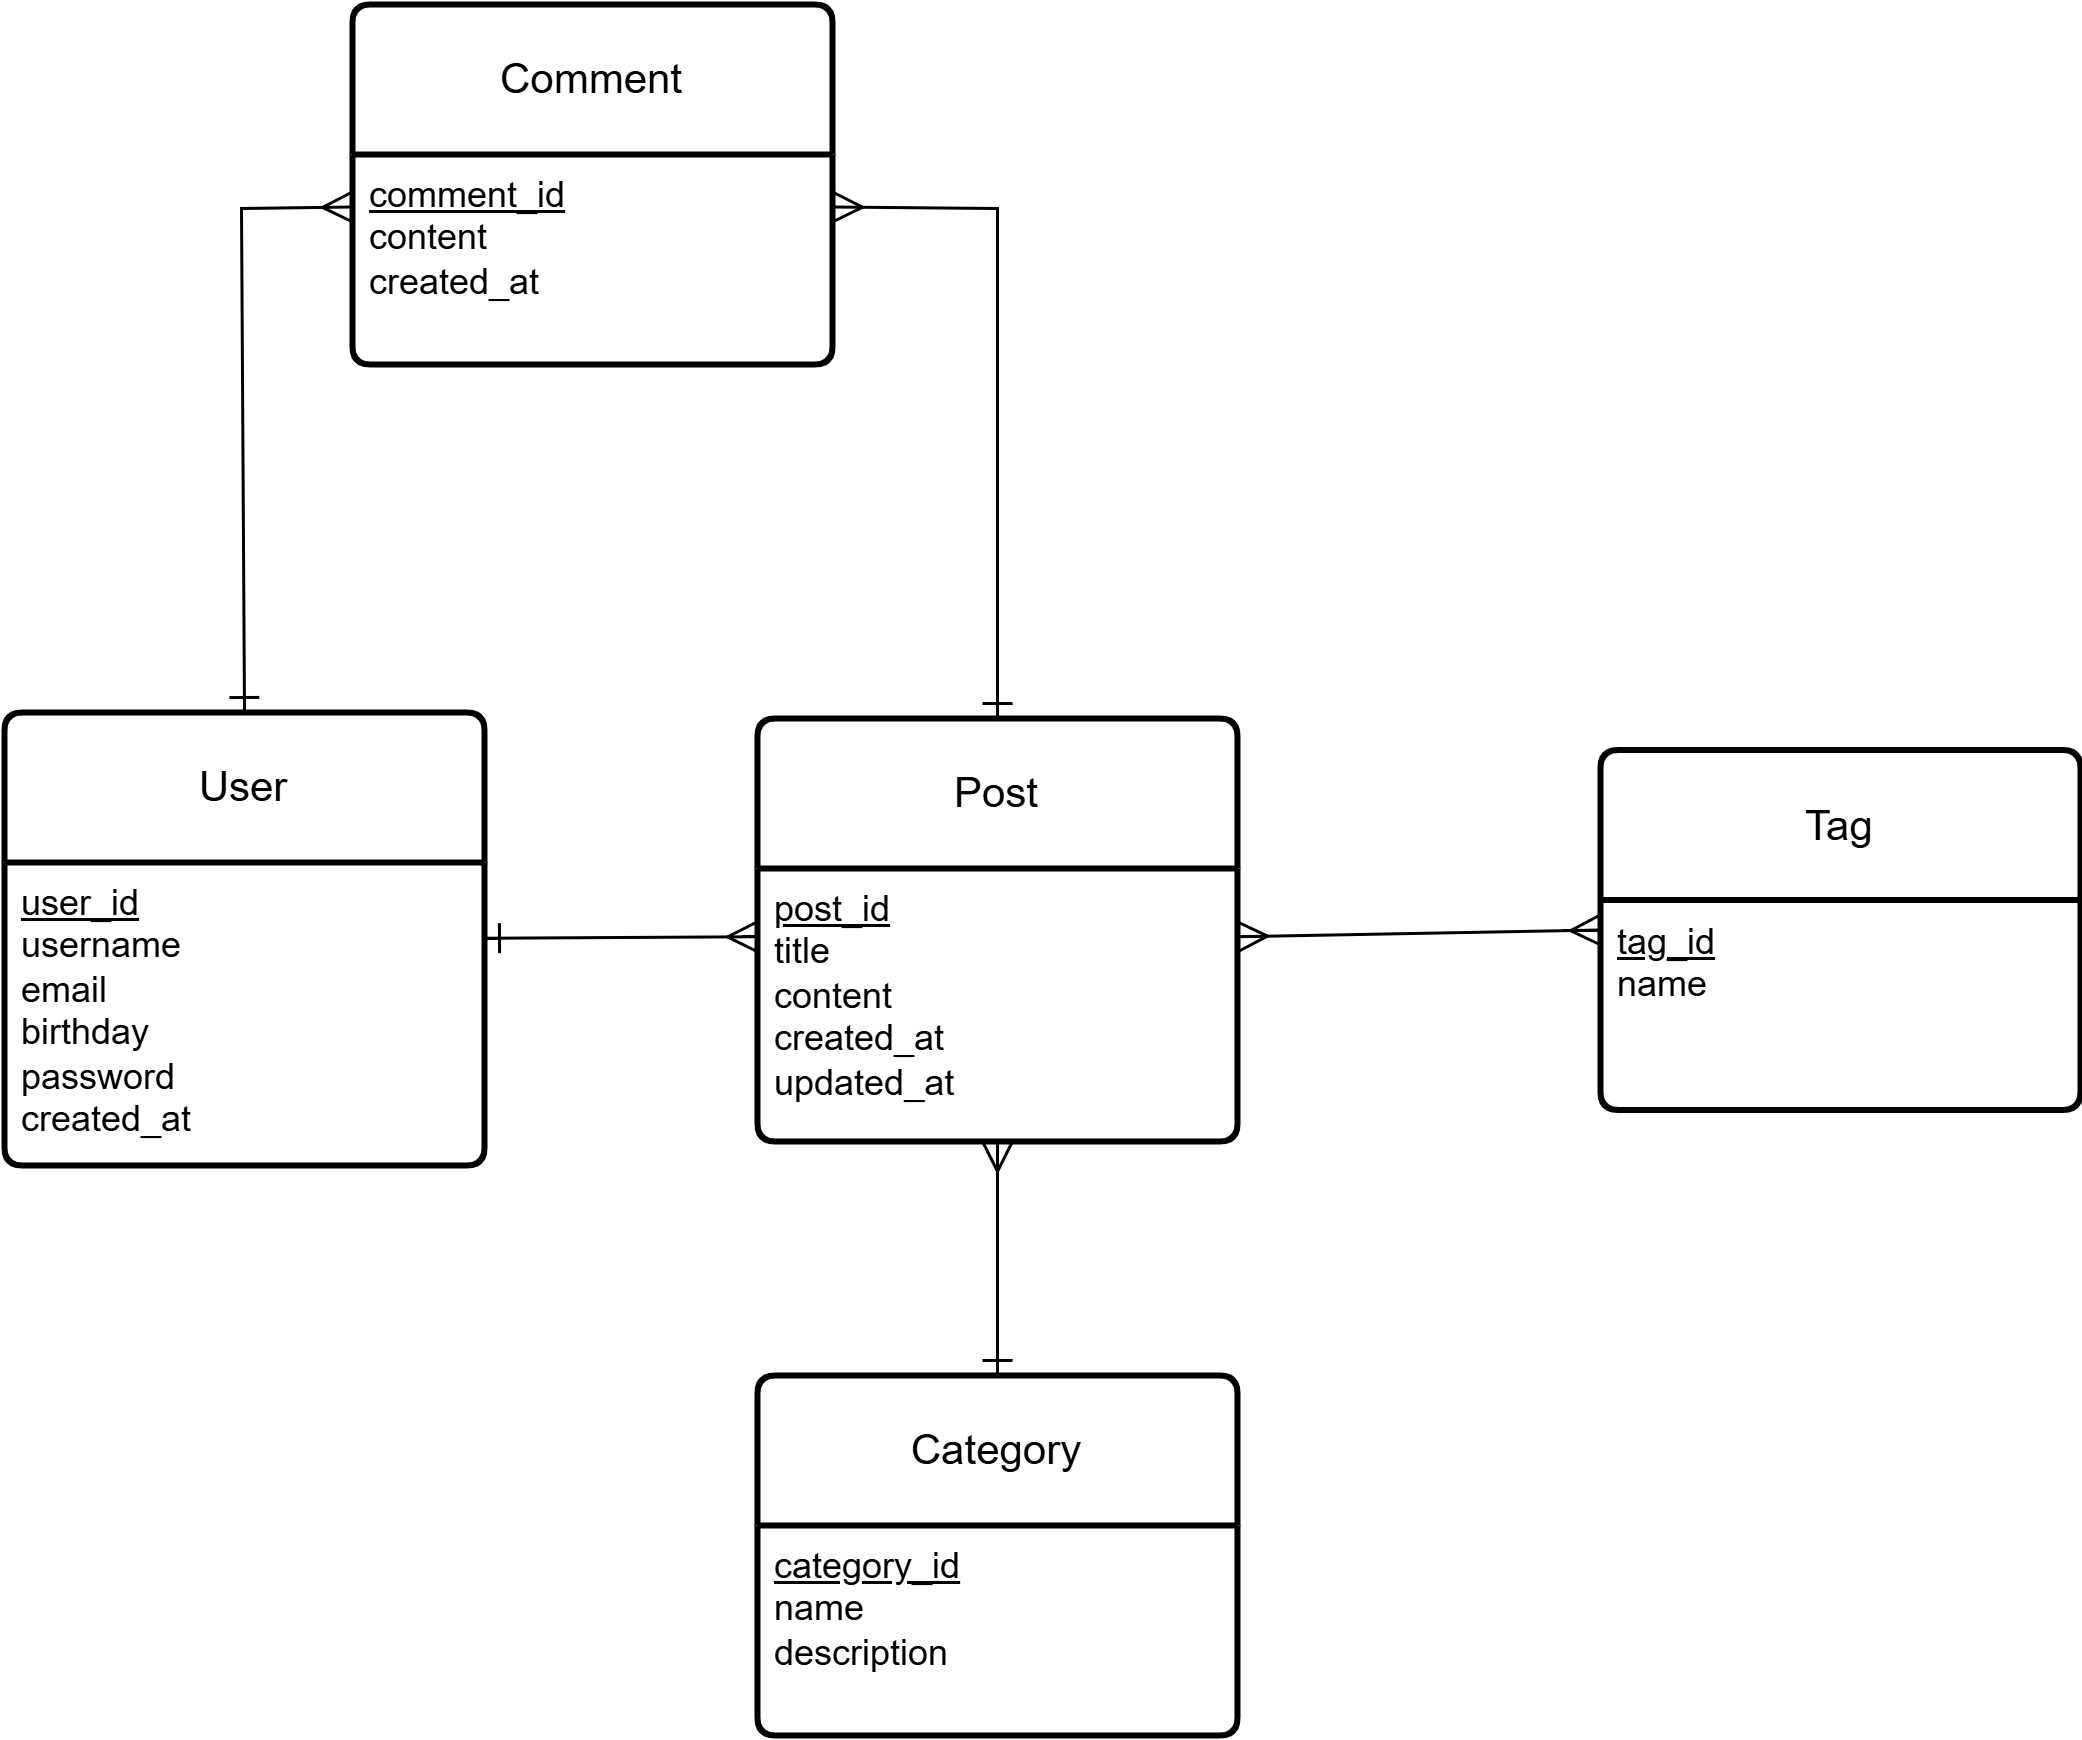

The diagram above was exported from draw.io. Its source (the exported page's mxGraphModel, read from the mxfile embedded in the PNG):
<mxGraphModel dx="2369" dy="1508" grid="0" gridSize="10" guides="1" tooltips="1" connect="1" arrows="1" fold="1" page="0" pageScale="1" pageWidth="827" pageHeight="1169" math="0" shadow="0">
  <root>
    <mxCell id="0" />
    <mxCell id="1" parent="0" />
    <mxCell id="oEa5UuGlYCaLv579LXSE-12" style="edgeStyle=none;curved=0;rounded=0;orthogonalLoop=1;jettySize=auto;html=1;exitX=0.5;exitY=0;exitDx=0;exitDy=0;entryX=0;entryY=0.25;entryDx=0;entryDy=0;fontSize=12;startSize=8;endSize=8;endArrow=ERmany;endFill=0;startArrow=ERone;startFill=0;" edge="1" parent="1" source="oEa5UuGlYCaLv579LXSE-1" target="oEa5UuGlYCaLv579LXSE-7">
      <mxGeometry relative="1" as="geometry">
        <Array as="points">
          <mxPoint x="14" y="-236" />
        </Array>
      </mxGeometry>
    </mxCell>
    <mxCell id="oEa5UuGlYCaLv579LXSE-1" value="User" style="swimlane;childLayout=stackLayout;horizontal=1;startSize=50;horizontalStack=0;rounded=1;fontSize=14;fontStyle=0;strokeWidth=2;resizeParent=0;resizeLast=1;shadow=0;dashed=0;align=center;arcSize=4;whiteSpace=wrap;html=1;" vertex="1" parent="1">
      <mxGeometry x="-65" y="-68" width="160" height="151" as="geometry" />
    </mxCell>
    <mxCell id="oEa5UuGlYCaLv579LXSE-2" value="&lt;u&gt;user_id&lt;/u&gt;&lt;div&gt;username&lt;/div&gt;&lt;div&gt;&lt;span style=&quot;background-color: initial;&quot;&gt;email&lt;/span&gt;&lt;/div&gt;&lt;div&gt;&lt;span style=&quot;background-color: initial;&quot;&gt;birthday&lt;/span&gt;&lt;/div&gt;&lt;div&gt;&lt;span style=&quot;background-color: initial;&quot;&gt;password&lt;/span&gt;&lt;/div&gt;&lt;div&gt;created_at&lt;/div&gt;" style="align=left;strokeColor=none;fillColor=none;spacingLeft=4;fontSize=12;verticalAlign=top;resizable=0;rotatable=0;part=1;html=1;" vertex="1" parent="oEa5UuGlYCaLv579LXSE-1">
      <mxGeometry y="50" width="160" height="101" as="geometry" />
    </mxCell>
    <mxCell id="oEa5UuGlYCaLv579LXSE-3" value="Post" style="swimlane;childLayout=stackLayout;horizontal=1;startSize=50;horizontalStack=0;rounded=1;fontSize=14;fontStyle=0;strokeWidth=2;resizeParent=0;resizeLast=1;shadow=0;dashed=0;align=center;arcSize=4;whiteSpace=wrap;html=1;" vertex="1" parent="1">
      <mxGeometry x="186" y="-66" width="160" height="141" as="geometry" />
    </mxCell>
    <mxCell id="oEa5UuGlYCaLv579LXSE-4" value="&lt;u&gt;post_id&lt;/u&gt;&lt;div&gt;title&lt;/div&gt;&lt;div&gt;content&lt;/div&gt;&lt;div&gt;created_at&lt;/div&gt;&lt;div&gt;updated_at&lt;/div&gt;" style="align=left;strokeColor=none;fillColor=none;spacingLeft=4;fontSize=12;verticalAlign=top;resizable=0;rotatable=0;part=1;html=1;" vertex="1" parent="oEa5UuGlYCaLv579LXSE-3">
      <mxGeometry y="50" width="160" height="91" as="geometry" />
    </mxCell>
    <mxCell id="oEa5UuGlYCaLv579LXSE-6" value="Comment" style="swimlane;childLayout=stackLayout;horizontal=1;startSize=50;horizontalStack=0;rounded=1;fontSize=14;fontStyle=0;strokeWidth=2;resizeParent=0;resizeLast=1;shadow=0;dashed=0;align=center;arcSize=4;whiteSpace=wrap;html=1;" vertex="1" parent="1">
      <mxGeometry x="51" y="-304" width="160" height="120" as="geometry" />
    </mxCell>
    <mxCell id="oEa5UuGlYCaLv579LXSE-7" value="&lt;u&gt;comment_id&lt;/u&gt;&lt;div&gt;content&lt;/div&gt;&lt;div&gt;created_at&lt;/div&gt;" style="align=left;strokeColor=none;fillColor=none;spacingLeft=4;fontSize=12;verticalAlign=top;resizable=0;rotatable=0;part=1;html=1;" vertex="1" parent="oEa5UuGlYCaLv579LXSE-6">
      <mxGeometry y="50" width="160" height="70" as="geometry" />
    </mxCell>
    <mxCell id="oEa5UuGlYCaLv579LXSE-8" value="Category" style="swimlane;childLayout=stackLayout;horizontal=1;startSize=50;horizontalStack=0;rounded=1;fontSize=14;fontStyle=0;strokeWidth=2;resizeParent=0;resizeLast=1;shadow=0;dashed=0;align=center;arcSize=4;whiteSpace=wrap;html=1;" vertex="1" parent="1">
      <mxGeometry x="186" y="153" width="160" height="120" as="geometry" />
    </mxCell>
    <mxCell id="oEa5UuGlYCaLv579LXSE-9" value="&lt;u&gt;category_id&lt;/u&gt;&lt;div&gt;name&lt;/div&gt;&lt;div&gt;description&lt;/div&gt;" style="align=left;strokeColor=none;fillColor=none;spacingLeft=4;fontSize=12;verticalAlign=top;resizable=0;rotatable=0;part=1;html=1;" vertex="1" parent="oEa5UuGlYCaLv579LXSE-8">
      <mxGeometry y="50" width="160" height="70" as="geometry" />
    </mxCell>
    <mxCell id="oEa5UuGlYCaLv579LXSE-10" value="Tag" style="swimlane;childLayout=stackLayout;horizontal=1;startSize=50;horizontalStack=0;rounded=1;fontSize=14;fontStyle=0;strokeWidth=2;resizeParent=0;resizeLast=1;shadow=0;dashed=0;align=center;arcSize=4;whiteSpace=wrap;html=1;" vertex="1" parent="1">
      <mxGeometry x="467" y="-55.5" width="160" height="120" as="geometry" />
    </mxCell>
    <mxCell id="oEa5UuGlYCaLv579LXSE-11" value="&lt;u&gt;tag_id&lt;/u&gt;&lt;div&gt;name&lt;/div&gt;" style="align=left;strokeColor=none;fillColor=none;spacingLeft=4;fontSize=12;verticalAlign=top;resizable=0;rotatable=0;part=1;html=1;" vertex="1" parent="oEa5UuGlYCaLv579LXSE-10">
      <mxGeometry y="50" width="160" height="70" as="geometry" />
    </mxCell>
    <mxCell id="oEa5UuGlYCaLv579LXSE-13" style="edgeStyle=none;curved=1;rounded=0;orthogonalLoop=1;jettySize=auto;html=1;exitX=1;exitY=0.25;exitDx=0;exitDy=0;entryX=0;entryY=0.5;entryDx=0;entryDy=0;fontSize=12;startSize=8;endSize=8;endArrow=ERmany;endFill=0;startArrow=ERmany;startFill=0;" edge="1" parent="1" source="oEa5UuGlYCaLv579LXSE-4" target="oEa5UuGlYCaLv579LXSE-10">
      <mxGeometry relative="1" as="geometry" />
    </mxCell>
    <mxCell id="oEa5UuGlYCaLv579LXSE-14" style="edgeStyle=none;curved=0;rounded=0;orthogonalLoop=1;jettySize=auto;html=1;exitX=1;exitY=0.25;exitDx=0;exitDy=0;entryX=0.5;entryY=0;entryDx=0;entryDy=0;fontSize=12;startSize=8;endSize=8;endArrow=ERone;endFill=0;startArrow=ERmany;startFill=0;" edge="1" parent="1" source="oEa5UuGlYCaLv579LXSE-7" target="oEa5UuGlYCaLv579LXSE-3">
      <mxGeometry relative="1" as="geometry">
        <Array as="points">
          <mxPoint x="266" y="-236" />
        </Array>
      </mxGeometry>
    </mxCell>
    <mxCell id="oEa5UuGlYCaLv579LXSE-15" style="edgeStyle=none;curved=1;rounded=0;orthogonalLoop=1;jettySize=auto;html=1;exitX=0.5;exitY=1;exitDx=0;exitDy=0;entryX=0.5;entryY=0;entryDx=0;entryDy=0;fontSize=12;startSize=8;endSize=8;startArrow=ERmany;startFill=0;endArrow=ERone;endFill=0;" edge="1" parent="1" source="oEa5UuGlYCaLv579LXSE-4" target="oEa5UuGlYCaLv579LXSE-8">
      <mxGeometry relative="1" as="geometry" />
    </mxCell>
    <mxCell id="oEa5UuGlYCaLv579LXSE-16" style="edgeStyle=none;curved=1;rounded=0;orthogonalLoop=1;jettySize=auto;html=1;exitX=1;exitY=0.25;exitDx=0;exitDy=0;entryX=0;entryY=0.25;entryDx=0;entryDy=0;fontSize=12;startSize=8;endSize=8;endArrow=ERmany;endFill=0;startArrow=ERone;startFill=0;" edge="1" parent="1" source="oEa5UuGlYCaLv579LXSE-2" target="oEa5UuGlYCaLv579LXSE-4">
      <mxGeometry relative="1" as="geometry">
        <Array as="points">
          <mxPoint x="134" y="7" />
        </Array>
      </mxGeometry>
    </mxCell>
  </root>
</mxGraphModel>